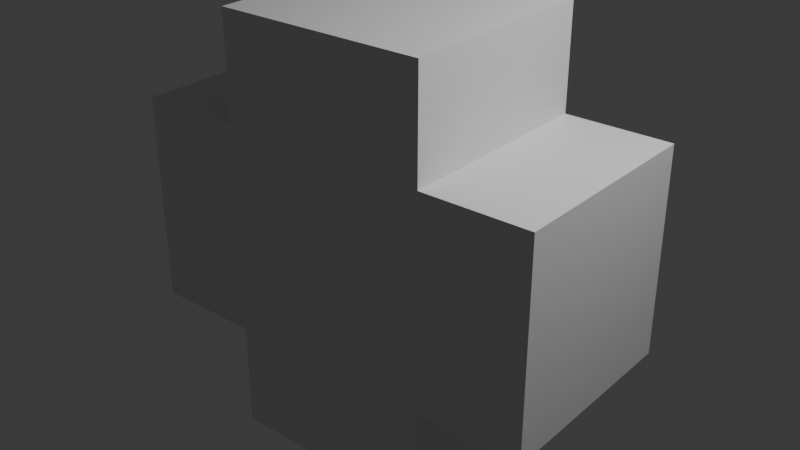 # Source: crossheal3d.blend  (saved by Blender 4.0.36; exported with 4.5.12 LTS)
import bpy
from mathutils import Matrix  # noqa: F401  (used for matrix-valued properties, if any)

bpy.ops.wm.read_factory_settings(use_empty=True)
scene = bpy.context.scene
scene.name = 'Scene'

# ---- collections
col_collection = bpy.data.collections.new('Collection'); scene.collection.children.link(col_collection)

# ---- materials (node trees are filled in below, after node groups)
mat_material = bpy.data.materials.new('Material')
mat_material.alpha_threshold = 0.0
mat_material.use_transparent_shadow = False
mat_material.roughness = 0.5
mat_material.line_color = (0.0, 0.0, 0.0, 1.0)

# ---- material node trees
mat_material.use_nodes = True; mat_material.node_tree.nodes.clear()
_N = mat_material.node_tree.nodes; _L = mat_material.node_tree.links
n0 = _N.new('ShaderNodeOutputMaterial'); n0.name = 'Material Output'; n0.location = (300, 300)
n1 = _N.new('ShaderNodeBsdfPrincipled'); n1.name = 'Principled BSDF'; n1.location = (10, 300)
n1.inputs[3].default_value = 1.45
_L.new(n1.outputs[0], n0.inputs[0])
n0.is_active_output = True

# ---- world
world_world = bpy.data.worlds.new('World'); scene.world = world_world
world_world.use_nodes = True; world_world.node_tree.nodes.clear()
_N = world_world.node_tree.nodes; _L = world_world.node_tree.links
n0 = _N.new('ShaderNodeOutputWorld'); n0.name = 'World Output'; n0.location = (300, 300)
n1 = _N.new('ShaderNodeBackground'); n1.name = 'Background'; n1.location = (10, 300)
n1.inputs[0].default_value = (0.05088, 0.05088, 0.05088, 1.0)
_L.new(n1.outputs[0], n0.inputs[0])
n0.is_active_output = True
world_world.color = (0.05088, 0.05088, 0.05088)
world_world.use_sun_shadow = False
world_world.sun_shadow_jitter_overblur = 0.0

# ---- lights
light_light = bpy.data.lights.new('Light', 'POINT')
light_light.transmission_factor = 0.0
light_light.use_soft_falloff = False
light_light.energy = 1000.0
light_light.shadow_soft_size = 0.1
light_light.shadow_maximum_resolution = 0.006
light_light.use_absolute_resolution = True

# ---- meshes
me_cube = bpy.data.meshes.new('Cube')
me_cube.from_pydata([(1.0, 1.0, 1.0), (1.0, -1.0, 1.0), (0.0, -1.0, 1.0), (0.0, 1.0, 1.0), (1.0, 1.0, 0.0), (1.0, -1.0, 0.0), (0.0, -1.0, 0.0), (0.0, 1.0, 0.0), (1.0, 1.0, 1.0), (1.0, -1.0, 1.0), (0.0, 1.0, 1.0), (0.0, -1.0, 1.0), (1.0, 1.0, 2.009), (1.0, -1.0, 2.009), (0.0, 1.0, 2.009), (0.0, -1.0, 2.009), (2.021, 1.0, 1.0), (2.021, -1.0, 1.0), (2.021, 1.0, 0.0), (2.021, -1.0, 0.0)], [], [(1, 5, 19, 17), (7, 3, 0, 4), (0, 3, 10, 8), (5, 1, 2, 6), (8, 10, 14, 12), (2, 1, 9, 11), (1, 0, 8, 9), (12, 14, 15, 13), (11, 9, 13, 15), (9, 8, 12, 13), (18, 16, 17, 19), (4, 0, 16, 18), (0, 1, 17, 16)])
_uv = me_cube.uv_layers.new(name='UVMap')
_uv.uv.foreach_set('vector', [0.625, 0.75, 0.5, 0.75, 0.5, 0.75, 0.625, 0.75, 0.5, 0.375, 0.625, 0.375, 0.625, 0.5, 0.5, 0.5, 0.625, 0.5, 0.625, 0.375, 0.625, 0.375, 0.625, 0.5, 0.5, 0.75, 0.625, 0.75, 0.625, 0.875, 0.5, 0.875, 0.625, 0.5, 0.625, 0.375, 0.625, 0.375, 0.625, 0.5, 0.625, 0.875, 0.625, 0.75, 0.625, 0.75, 0.625, 0.875, 0.625, 0.75, 0.625, 0.5, 0.625, 0.5, 0.625, 0.75, 0.625, 0.5, 0.75, 0.5, 0.75, 0.75, 0.625, 0.75, 0.625, 0.875, 0.625, 0.75, 0.625, 0.75, 0.625, 0.875, 0.625, 0.75, 0.625, 0.5, 0.625, 0.5, 0.625, 0.75, 0.5, 0.5, 0.625, 0.5, 0.625, 0.75, 0.5, 0.75, 0.5, 0.5, 0.625, 0.5, 0.625, 0.5, 0.5, 0.5, 0.625, 0.5, 0.625, 0.75, 0.625, 0.75, 0.625, 0.5])
_ca = me_cube.color_attributes.new('Color', 'FLOAT_COLOR', 'POINT')
_ca.data.foreach_set('color', [1.0, 1.0, 1.0, 1.0, 1.0, 1.0, 1.0, 1.0, 1.0, 1.0, 1.0, 1.0, 1.0, 1.0, 1.0, 1.0, 1.0, 1.0, 1.0, 1.0, 1.0, 1.0, 1.0, 1.0, 1.0, 1.0, 1.0, 1.0, 1.0, 1.0, 1.0, 1.0, 1.0, 1.0, 1.0, 1.0, 1.0, 1.0, 1.0, 1.0, 1.0, 1.0, 1.0, 1.0, 1.0, 1.0, 1.0, 1.0, 1.0, 1.0, 1.0, 1.0, 1.0, 1.0, 1.0, 1.0, 1.0, 1.0, 1.0, 1.0, 1.0, 1.0, 1.0, 1.0, 1.0, 1.0, 1.0, 1.0, 1.0, 1.0, 1.0, 1.0, 1.0, 1.0, 1.0, 1.0, 1.0, 1.0, 1.0, 1.0])
me_cube.materials.append(mat_material)
me_cube.use_mirror_vertex_groups = False
me_cube.update()

# ---- objects
ob_heal = bpy.data.objects.new('heal', me_cube)
ob_light = bpy.data.objects.new('Light', light_light)

# ---- transforms, parenting, visibility, modifiers, constraints
ob_heal.location = (0.0, 0.0, 0.0)
ob_heal.lock_rotations_4d = False
ob_heal.empty_display_type = 'ARROWS'
ob_heal.lineart.crease_threshold = 0.0
_m = ob_heal.modifiers.new('Mirror', 'MIRROR')
_m.use_clip = True
_m = ob_heal.modifiers.new('Mirror.001', 'MIRROR')
_m.use_axis = (False, False, True)
_m.use_clip = True
ob_light.location = (4.076, 1.005, 5.904)
ob_light.rotation_euler = (0.6503, 0.05522, 1.866)
ob_light.lock_rotations_4d = False
ob_light.empty_display_type = 'ARROWS'
ob_light.color = (0.0, 0.0, 0.0, 0.0)
ob_light.lineart.crease_threshold = 0.0

# ---- collection membership
col_collection.objects.link(ob_heal)
col_collection.objects.link(ob_light)

# ---- scene / render settings (as saved in the file)
scene.frame_start = 1; scene.frame_end = 250; scene.frame_set(1)
scene.render.engine = 'BLENDER_EEVEE_NEXT'
scene.cycles.sampling_pattern = 'TABULATED_SOBOL'
bpy.context.view_layer.update()

# ---- added for rendering (the .blend has no active camera): camera
cam_auto = bpy.data.cameras.new('AutoCamera')
cam_auto.lens = 50.0
cam_auto.sensor_width = 36.0
cam_auto.clip_end = 1000.0
ob_auto_camera = bpy.data.objects.new('AutoCamera', cam_auto)
scene.collection.objects.link(ob_auto_camera)
ob_auto_camera.location = (5.5884, -6.70608, 4.47072)
ob_auto_camera.rotation_euler = (1.09748, -7.21219e-08, 0.694738)
scene.camera = ob_auto_camera
bpy.context.view_layer.update()
